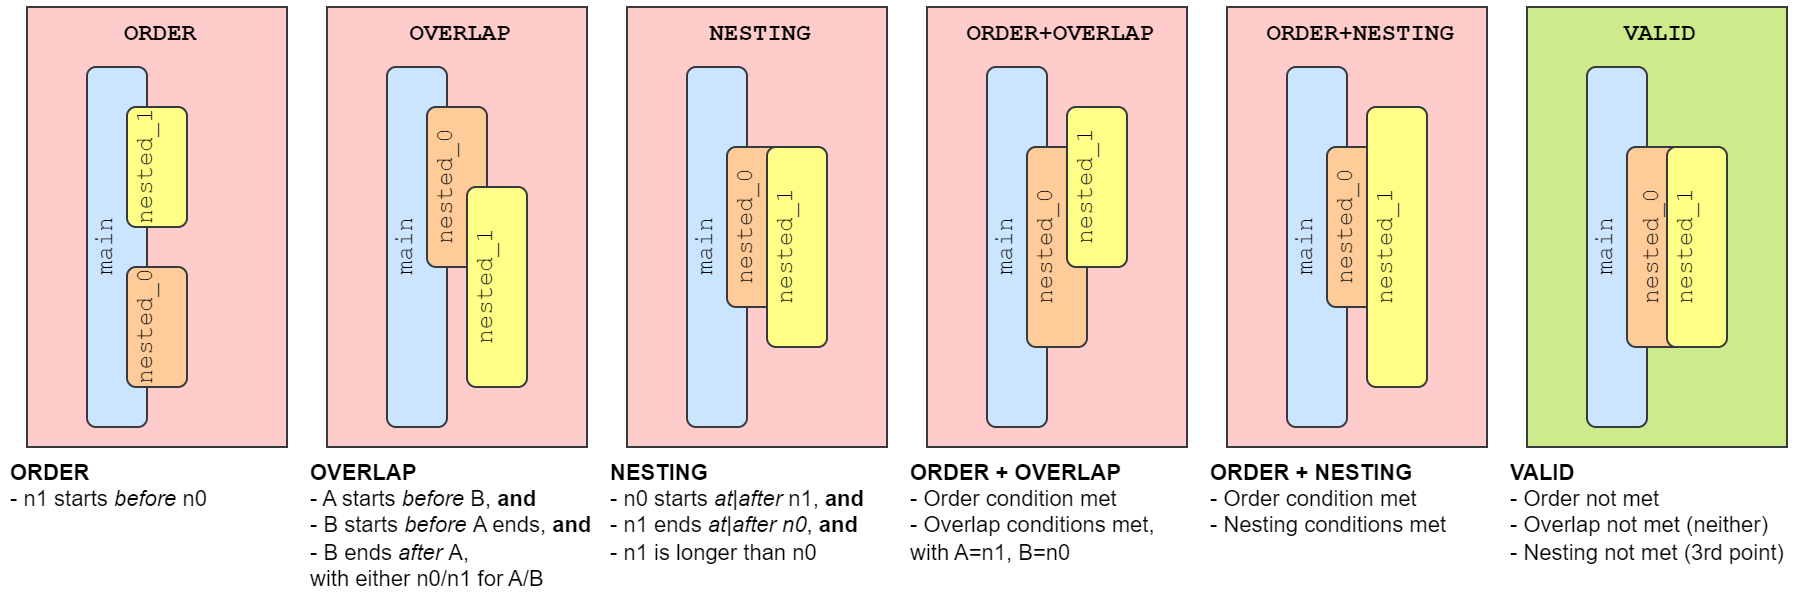

The diagram above was exported from draw.io. Its source (the exported page's mxGraphModel, read from the mxfile embedded in the PNG):
<mxGraphModel dx="578" dy="1339" grid="1" gridSize="10" guides="1" tooltips="1" connect="1" arrows="1" fold="1" page="1" pageScale="1" pageWidth="850" pageHeight="1100" math="0" shadow="0">
  <root>
    <mxCell id="0" />
    <mxCell id="1" parent="0" />
    <mxCell id="3gVrwXQ4ALaS0hPUwpeI-23" value="VALID" style="rounded=0;whiteSpace=wrap;html=1;shadow=0;strokeWidth=1;fontFamily=Courier New;fillColor=#cdeb8b;align=center;verticalAlign=top;spacingLeft=4;strokeColor=#36393d;fontSize=12;fontStyle=1" parent="1" vertex="1">
      <mxGeometry x="1660" y="710" width="130" height="220" as="geometry" />
    </mxCell>
    <mxCell id="3gVrwXQ4ALaS0hPUwpeI-1" value="ORDER+NESTING" style="rounded=0;whiteSpace=wrap;html=1;shadow=0;strokeWidth=1;fontFamily=Courier New;fillColor=#ffcccc;align=center;verticalAlign=top;spacingLeft=4;strokeColor=#36393d;fontSize=12;fontStyle=1" parent="1" vertex="1">
      <mxGeometry x="1510" y="710" width="130" height="220" as="geometry" />
    </mxCell>
    <mxCell id="3gVrwXQ4ALaS0hPUwpeI-2" value="NESTING" style="rounded=0;whiteSpace=wrap;html=1;shadow=0;strokeWidth=1;fontFamily=Courier New;fillColor=#ffcccc;align=center;verticalAlign=top;spacingLeft=4;strokeColor=#36393d;fontSize=12;fontStyle=1" parent="1" vertex="1">
      <mxGeometry x="1210" y="710" width="130" height="220" as="geometry" />
    </mxCell>
    <mxCell id="3gVrwXQ4ALaS0hPUwpeI-3" value="OVERLAP" style="rounded=0;whiteSpace=wrap;html=1;shadow=0;strokeWidth=1;fontFamily=Courier New;fillColor=#ffcccc;align=center;verticalAlign=top;spacingLeft=4;strokeColor=#36393d;fontSize=12;fontStyle=1" parent="1" vertex="1">
      <mxGeometry x="1060" y="710" width="130" height="220" as="geometry" />
    </mxCell>
    <mxCell id="3gVrwXQ4ALaS0hPUwpeI-4" value="ORDER+OVERLAP" style="rounded=0;whiteSpace=wrap;html=1;shadow=0;strokeWidth=1;fontFamily=Courier New;fillColor=#ffcccc;align=center;verticalAlign=top;spacingLeft=4;strokeColor=#36393d;fontSize=12;fontStyle=1" parent="1" vertex="1">
      <mxGeometry x="1360" y="710" width="130" height="220" as="geometry" />
    </mxCell>
    <mxCell id="3gVrwXQ4ALaS0hPUwpeI-5" value="ORDER" style="rounded=0;whiteSpace=wrap;html=1;shadow=0;strokeWidth=1;fontFamily=Courier New;fillColor=#ffcccc;align=center;verticalAlign=top;spacingLeft=4;strokeColor=#36393d;fontSize=12;fontStyle=1" parent="1" vertex="1">
      <mxGeometry x="910" y="710" width="130" height="220" as="geometry" />
    </mxCell>
    <mxCell id="3gVrwXQ4ALaS0hPUwpeI-27" value="&lt;div style=&quot;font-size: 11px;&quot;&gt;&lt;span style=&quot;background-color: initial; font-size: 11px;&quot;&gt;&lt;b style=&quot;font-size: 11px;&quot;&gt;OVERLAP&lt;/b&gt;&lt;/span&gt;&lt;/div&gt;&lt;div style=&quot;font-size: 11px;&quot;&gt;&lt;span style=&quot;background-color: initial; font-size: 11px;&quot;&gt;- A starts &lt;i&gt;before &lt;/i&gt;B,&amp;nbsp;&lt;/span&gt;&lt;b style=&quot;background-color: initial; font-size: 11px;&quot;&gt;and&lt;/b&gt;&lt;/div&gt;&lt;div style=&quot;font-size: 11px;&quot;&gt;&lt;span style=&quot;background-color: initial; font-size: 11px;&quot;&gt;- B starts &lt;i&gt;before &lt;/i&gt;A ends, &lt;b&gt;and&lt;/b&gt;&lt;/span&gt;&lt;/div&gt;&lt;div style=&quot;font-size: 11px;&quot;&gt;&lt;span style=&quot;background-color: initial; font-size: 11px;&quot;&gt;- B ends &lt;i&gt;after &lt;/i&gt;A,&lt;/span&gt;&lt;br style=&quot;font-size: 11px;&quot;&gt;&lt;/div&gt;&lt;div style=&quot;font-size: 11px;&quot;&gt;&lt;span style=&quot;background-color: initial; font-size: 11px;&quot;&gt;with either n0/n1 for A/B&lt;br&gt;&lt;/span&gt;&lt;/div&gt;" style="rounded=0;whiteSpace=wrap;html=1;strokeColor=none;fillColor=none;align=left;fontSize=11;verticalAlign=top;" parent="1" vertex="1">
      <mxGeometry x="1050" y="930" width="150" height="70" as="geometry" />
    </mxCell>
    <mxCell id="3gVrwXQ4ALaS0hPUwpeI-28" value="&lt;div style=&quot;font-size: 11px;&quot;&gt;&lt;b&gt;ORDER&lt;/b&gt;&lt;/div&gt;&lt;div style=&quot;font-size: 11px;&quot;&gt;&lt;span style=&quot;background-color: initial;&quot;&gt;- n1 starts &lt;/span&gt;&lt;span style=&quot;background-color: initial;&quot;&gt;&lt;i&gt;before &lt;/i&gt;&lt;/span&gt;&lt;span style=&quot;background-color: initial;&quot;&gt;n0&lt;/span&gt;&lt;/div&gt;&lt;div style=&quot;font-size: 11px;&quot;&gt;&lt;br&gt;&lt;/div&gt;" style="rounded=0;whiteSpace=wrap;html=1;strokeColor=none;fillColor=none;align=left;fontSize=11;verticalAlign=top;" parent="1" vertex="1">
      <mxGeometry x="900" y="930" width="150" height="60" as="geometry" />
    </mxCell>
    <mxCell id="3gVrwXQ4ALaS0hPUwpeI-29" value="&lt;div style=&quot;font-size: 11px;&quot;&gt;&lt;span style=&quot;background-color: initial; font-size: 11px;&quot;&gt;&lt;b style=&quot;font-size: 11px;&quot;&gt;NESTING&lt;/b&gt;&lt;/span&gt;&lt;/div&gt;&lt;div style=&quot;font-size: 11px;&quot;&gt;&lt;span style=&quot;background-color: initial; font-size: 11px;&quot;&gt;- n0 starts &lt;i&gt;at|after&lt;/i&gt;&lt;i style=&quot;&quot;&gt;&amp;nbsp;&lt;/i&gt;n1,&amp;nbsp;&lt;/span&gt;&lt;span style=&quot;background-color: initial; font-size: 11px;&quot;&gt;&lt;b&gt;and&lt;/b&gt;&lt;/span&gt;&lt;/div&gt;&lt;div style=&quot;font-size: 11px;&quot;&gt;&lt;span style=&quot;background-color: initial; font-size: 11px;&quot;&gt;- n1 ends &lt;i&gt;at|after n0&lt;/i&gt;, &lt;b&gt;and&lt;/b&gt;&lt;/span&gt;&lt;/div&gt;&lt;div style=&quot;font-size: 11px;&quot;&gt;&lt;span style=&quot;background-color: initial; font-size: 11px;&quot;&gt;- n1 is longer than n0&lt;/span&gt;&lt;/div&gt;" style="rounded=0;whiteSpace=wrap;html=1;strokeColor=none;fillColor=none;align=left;fontSize=11;verticalAlign=top;" parent="1" vertex="1">
      <mxGeometry x="1200" y="930" width="150" height="70" as="geometry" />
    </mxCell>
    <mxCell id="3gVrwXQ4ALaS0hPUwpeI-7" value="main" style="rounded=1;whiteSpace=wrap;html=1;strokeWidth=1;fontFamily=Courier New;fillColor=#cce5ff;horizontal=0;verticalAlign=top;strokeColor=#36393d;spacingLeft=0;spacingTop=-4;" parent="1" vertex="1">
      <mxGeometry x="1390" y="740" width="30" height="180" as="geometry" />
    </mxCell>
    <mxCell id="3gVrwXQ4ALaS0hPUwpeI-8" value="nested_0" style="rounded=1;whiteSpace=wrap;html=1;strokeWidth=1;fontFamily=Courier New;fillColor=#ffcc99;horizontal=0;verticalAlign=top;strokeColor=#36393d;spacingTop=-4;" parent="1" vertex="1">
      <mxGeometry x="1410" y="780" width="30" height="100" as="geometry" />
    </mxCell>
    <mxCell id="3gVrwXQ4ALaS0hPUwpeI-9" value="nested_1" style="rounded=1;whiteSpace=wrap;html=1;strokeWidth=1;fontFamily=Courier New;fillColor=#ffff88;horizontal=0;verticalAlign=top;strokeColor=#36393d;spacingTop=-4;" parent="1" vertex="1">
      <mxGeometry x="1430" y="760" width="30" height="80" as="geometry" />
    </mxCell>
    <mxCell id="3gVrwXQ4ALaS0hPUwpeI-10" value="main" style="rounded=1;whiteSpace=wrap;html=1;strokeWidth=1;fontFamily=Courier New;fillColor=#cce5ff;horizontal=0;verticalAlign=top;strokeColor=#36393d;spacingLeft=0;spacingTop=-4;" parent="1" vertex="1">
      <mxGeometry x="940" y="740" width="30" height="180" as="geometry" />
    </mxCell>
    <mxCell id="3gVrwXQ4ALaS0hPUwpeI-11" value="nested_0" style="rounded=1;whiteSpace=wrap;html=1;strokeWidth=1;fontFamily=Courier New;fillColor=#ffcc99;horizontal=0;verticalAlign=top;strokeColor=#36393d;spacingTop=-4;" parent="1" vertex="1">
      <mxGeometry x="960" y="840" width="30" height="60" as="geometry" />
    </mxCell>
    <mxCell id="3gVrwXQ4ALaS0hPUwpeI-12" value="nested_1" style="rounded=1;whiteSpace=wrap;html=1;strokeWidth=1;fontFamily=Courier New;fillColor=#ffff88;horizontal=0;verticalAlign=top;strokeColor=#36393d;spacingTop=-4;" parent="1" vertex="1">
      <mxGeometry x="960" y="760" width="30" height="60" as="geometry" />
    </mxCell>
    <mxCell id="3gVrwXQ4ALaS0hPUwpeI-13" value="main" style="rounded=1;whiteSpace=wrap;html=1;strokeWidth=1;fontFamily=Courier New;fillColor=#cce5ff;horizontal=0;verticalAlign=top;strokeColor=#36393d;spacingLeft=0;spacingTop=-4;" parent="1" vertex="1">
      <mxGeometry x="1090" y="740" width="30" height="180" as="geometry" />
    </mxCell>
    <mxCell id="3gVrwXQ4ALaS0hPUwpeI-14" value="nested_0" style="rounded=1;whiteSpace=wrap;html=1;strokeWidth=1;fontFamily=Courier New;fillColor=#ffcc99;horizontal=0;verticalAlign=top;strokeColor=#36393d;spacingTop=-4;" parent="1" vertex="1">
      <mxGeometry x="1110" y="760" width="30" height="80" as="geometry" />
    </mxCell>
    <mxCell id="3gVrwXQ4ALaS0hPUwpeI-15" value="nested_1" style="rounded=1;whiteSpace=wrap;html=1;strokeWidth=1;fontFamily=Courier New;fillColor=#ffff88;horizontal=0;verticalAlign=top;strokeColor=#36393d;spacingTop=-4;" parent="1" vertex="1">
      <mxGeometry x="1130" y="800" width="30" height="100" as="geometry" />
    </mxCell>
    <mxCell id="3gVrwXQ4ALaS0hPUwpeI-17" value="main" style="rounded=1;whiteSpace=wrap;html=1;strokeWidth=1;fontFamily=Courier New;fillColor=#cce5ff;horizontal=0;verticalAlign=top;strokeColor=#36393d;spacingLeft=0;spacingTop=-4;" parent="1" vertex="1">
      <mxGeometry x="1240" y="740" width="30" height="180" as="geometry" />
    </mxCell>
    <mxCell id="3gVrwXQ4ALaS0hPUwpeI-18" value="nested_0" style="rounded=1;whiteSpace=wrap;html=1;strokeWidth=1;fontFamily=Courier New;fillColor=#ffcc99;horizontal=0;verticalAlign=top;strokeColor=#36393d;spacingTop=-4;" parent="1" vertex="1">
      <mxGeometry x="1260" y="780" width="30" height="80" as="geometry" />
    </mxCell>
    <mxCell id="3gVrwXQ4ALaS0hPUwpeI-19" value="nested_1" style="rounded=1;whiteSpace=wrap;html=1;strokeWidth=1;fontFamily=Courier New;fillColor=#ffff88;horizontal=0;verticalAlign=top;strokeColor=#36393d;spacingTop=-4;" parent="1" vertex="1">
      <mxGeometry x="1280" y="780" width="30" height="100" as="geometry" />
    </mxCell>
    <mxCell id="3gVrwXQ4ALaS0hPUwpeI-20" value="main" style="rounded=1;whiteSpace=wrap;html=1;strokeWidth=1;fontFamily=Courier New;fillColor=#cce5ff;horizontal=0;verticalAlign=top;strokeColor=#36393d;spacingLeft=0;spacingTop=-4;" parent="1" vertex="1">
      <mxGeometry x="1540" y="740" width="30" height="180" as="geometry" />
    </mxCell>
    <mxCell id="3gVrwXQ4ALaS0hPUwpeI-21" value="nested_0" style="rounded=1;whiteSpace=wrap;html=1;strokeWidth=1;fontFamily=Courier New;fillColor=#ffcc99;horizontal=0;verticalAlign=top;strokeColor=#36393d;spacingTop=-4;" parent="1" vertex="1">
      <mxGeometry x="1560" y="780" width="30" height="80" as="geometry" />
    </mxCell>
    <mxCell id="3gVrwXQ4ALaS0hPUwpeI-22" value="nested_1" style="rounded=1;whiteSpace=wrap;html=1;strokeWidth=1;fontFamily=Courier New;fillColor=#ffff88;horizontal=0;verticalAlign=top;strokeColor=#36393d;spacingTop=-4;" parent="1" vertex="1">
      <mxGeometry x="1580" y="760" width="30" height="140" as="geometry" />
    </mxCell>
    <mxCell id="3gVrwXQ4ALaS0hPUwpeI-24" value="main" style="rounded=1;whiteSpace=wrap;html=1;strokeWidth=1;fontFamily=Courier New;fillColor=#cce5ff;horizontal=0;verticalAlign=top;strokeColor=#36393d;spacingLeft=0;spacingTop=-4;" parent="1" vertex="1">
      <mxGeometry x="1690" y="740" width="30" height="180" as="geometry" />
    </mxCell>
    <mxCell id="3gVrwXQ4ALaS0hPUwpeI-25" value="nested_0" style="rounded=1;whiteSpace=wrap;html=1;strokeWidth=1;fontFamily=Courier New;fillColor=#ffcc99;horizontal=0;verticalAlign=middle;strokeColor=#36393d;spacingTop=-4;align=center;fontSize=12;labelPosition=center;verticalLabelPosition=middle;" parent="1" vertex="1">
      <mxGeometry x="1710" y="780" width="30" height="100" as="geometry" />
    </mxCell>
    <mxCell id="3gVrwXQ4ALaS0hPUwpeI-26" value="nested_1" style="rounded=1;whiteSpace=wrap;html=1;strokeWidth=1;fontFamily=Courier New;fillColor=#ffff88;horizontal=0;verticalAlign=top;strokeColor=#36393d;spacingTop=-4;" parent="1" vertex="1">
      <mxGeometry x="1730" y="780" width="30" height="100" as="geometry" />
    </mxCell>
    <mxCell id="71ErojxSvmE-lzSb8o61-23" value="&lt;div style=&quot;font-size: 11px;&quot;&gt;&lt;span style=&quot;background-color: initial; font-size: 11px;&quot;&gt;&lt;b style=&quot;font-size: 11px;&quot;&gt;ORDER + OVERLAP&lt;/b&gt;&lt;/span&gt;&lt;/div&gt;&lt;div style=&quot;font-size: 11px;&quot;&gt;&lt;span style=&quot;background-color: initial; font-size: 11px;&quot;&gt;- Order condition met&lt;/span&gt;&lt;/div&gt;&lt;div style=&quot;font-size: 11px;&quot;&gt;- Overlap conditions met,&lt;/div&gt;&lt;div style=&quot;font-size: 11px;&quot;&gt;with A=n1, B=n0&lt;/div&gt;" style="rounded=0;whiteSpace=wrap;html=1;strokeColor=none;fillColor=none;align=left;fontSize=11;verticalAlign=top;" parent="1" vertex="1">
      <mxGeometry x="1350" y="930" width="150" height="70" as="geometry" />
    </mxCell>
    <mxCell id="71ErojxSvmE-lzSb8o61-24" value="&lt;div style=&quot;font-size: 11px;&quot;&gt;&lt;span style=&quot;background-color: initial; font-size: 11px;&quot;&gt;&lt;b style=&quot;font-size: 11px;&quot;&gt;ORDER + NESTING&lt;/b&gt;&lt;/span&gt;&lt;/div&gt;&lt;div style=&quot;font-size: 11px;&quot;&gt;&lt;span style=&quot;background-color: initial; font-size: 11px;&quot;&gt;- Order condition met&lt;/span&gt;&lt;/div&gt;&lt;div style=&quot;font-size: 11px;&quot;&gt;- Nesting conditions met&lt;/div&gt;" style="rounded=0;whiteSpace=wrap;html=1;strokeColor=none;fillColor=none;align=left;fontSize=11;verticalAlign=top;" parent="1" vertex="1">
      <mxGeometry x="1500" y="930" width="150" height="70" as="geometry" />
    </mxCell>
    <mxCell id="71ErojxSvmE-lzSb8o61-25" value="&lt;div style=&quot;font-size: 11px;&quot;&gt;&lt;span style=&quot;background-color: initial;&quot;&gt;&lt;b&gt;VALID&lt;/b&gt;&lt;/span&gt;&lt;/div&gt;&lt;div style=&quot;font-size: 11px;&quot;&gt;&lt;span style=&quot;background-color: initial;&quot;&gt;- Order not met&lt;/span&gt;&lt;br&gt;&lt;/div&gt;&lt;div style=&quot;font-size: 11px;&quot;&gt;- Overlap not met (neither)&lt;/div&gt;&lt;div style=&quot;font-size: 11px;&quot;&gt;- Nesting not met (3rd point)&lt;/div&gt;" style="rounded=0;whiteSpace=wrap;html=1;strokeColor=none;fillColor=none;align=left;fontSize=11;verticalAlign=top;" parent="1" vertex="1">
      <mxGeometry x="1650" y="930" width="150" height="70" as="geometry" />
    </mxCell>
  </root>
</mxGraphModel>